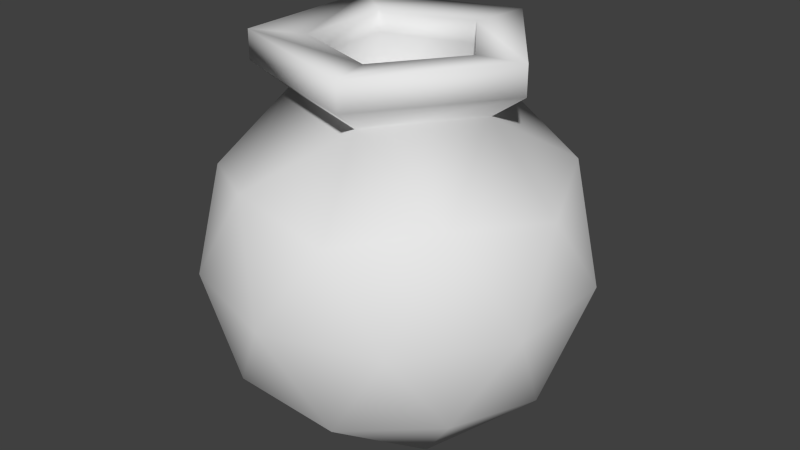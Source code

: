 # Source: vase.blend  (saved by Blender 2.68.0; exported with 4.5.12 LTS)
import bpy
from mathutils import Matrix  # noqa: F401  (used for matrix-valued properties, if any)

bpy.ops.wm.read_factory_settings(use_empty=True)
scene = bpy.context.scene
scene.name = 'Scene'

# ---- collections
col_collection_1 = bpy.data.collections.new('Collection 1'); scene.collection.children.link(col_collection_1)

# ---- materials (node trees are filled in below, after node groups)
mat_vaseside = bpy.data.materials.new('VaseSide')
mat_vaseside.alpha_threshold = 0.0
mat_vaseside.use_transparent_shadow = False
mat_vaseside.roughness = 0.5
mat_vaseside.line_color = (0.0, 0.0, 0.0, 1.0)

# ---- material node trees

# ---- world
world_world = bpy.data.worlds.new('World'); scene.world = world_world
world_world.color = (0.05088, 0.05088, 0.05088)
world_world.use_sun_shadow = False
world_world.sun_shadow_jitter_overblur = 0.0
world_world.cycles.sampling_method = 'MANUAL'
world_world.cycles.sample_map_resolution = 256

# ---- meshes
me_vase = bpy.data.meshes.new('Vase')
me_vase.from_pydata([(0.0, 0.0, 0.0007838), (0.1721, -0.125, 0.09666), (-0.06572, -0.2023, 0.09666), (-0.2127, 0.0, 0.09666), (-0.06572, 0.2023, 0.09666), (0.1721, 0.125, 0.09666), (0.06572, -0.2023, 0.3093), (-0.1721, -0.125, 0.3093), (-0.1721, 0.125, 0.3093), (0.06572, 0.2023, 0.3093), (0.2127, 0.0, 0.3093), (0.167, 1.891e-10, 0.4359), (0.1011, -0.07348, 0.0007287), (0.06251, -0.1924, 0.07799), (-0.03863, -0.1189, 0.0007286), (0.1011, 0.07348, 0.0007287), (0.2023, 0.0, 0.07799), (-0.1636, -0.1189, 0.07799), (-0.125, 0.0, 0.0007293), (-0.1636, 0.1189, 0.07799), (-0.03863, 0.1189, 0.0007286), (0.06251, 0.1924, 0.07799), (0.2261, 0.07348, 0.203), (0.2261, -0.07348, 0.203), (0.1398, -0.1924, 0.203), (0.0, -0.2378, 0.203), (-0.1398, -0.1924, 0.203), (-0.2261, -0.07348, 0.203), (-0.2261, 0.07348, 0.203), (-0.1398, 0.1924, 0.203), (0.0, 0.2378, 0.203), (0.1398, 0.1924, 0.203), (0.1636, -0.1189, 0.328), (-0.06251, -0.1924, 0.328), (-0.2023, 0.0, 0.328), (-0.06251, 0.1924, 0.328), (0.1636, 0.1189, 0.328), (0.125, 0.0, 0.4053), (0.03863, -0.1189, 0.4053), (-0.1011, -0.07348, 0.4053), (-0.1011, 0.07348, 0.4053), (0.03863, 0.1189, 0.4053), (0.05161, -0.1588, 0.4359), (-0.1351, -0.09816, 0.4359), (-0.1351, 0.09816, 0.4359), (0.05161, 0.1588, 0.4359), (0.102, -2.607e-10, 0.4404), (0.03152, -0.09702, 0.4404), (-0.08253, -0.05996, 0.4404), (-0.08253, 0.05996, 0.4404), (0.03152, 0.09702, 0.4404), (0.102, -2.607e-10, 0.3177), (0.03152, -0.09702, 0.3177), (-0.08253, -0.05996, 0.3177), (-0.08253, 0.05996, 0.3177), (0.03152, 0.09702, 0.3177), (0.167, 1.891e-10, 0.472), (0.05161, -0.1588, 0.472), (-0.1351, -0.09816, 0.472), (-0.1351, 0.09816, 0.472), (0.05161, 0.1588, 0.472), (0.102, -2.607e-10, 0.4674), (0.03152, -0.09702, 0.4674), (-0.08253, -0.05996, 0.4674), (-0.08253, 0.05996, 0.4674), (0.03152, 0.09702, 0.4674)], [], [(0, 12, 14), (1, 12, 16), (0, 14, 18), (0, 18, 20), (0, 20, 15), (1, 16, 23), (2, 13, 25), (3, 17, 27), (4, 19, 29), (5, 21, 31), (1, 23, 24), (2, 25, 26), (3, 27, 28), (4, 29, 30), (5, 31, 22), (6, 32, 38), (7, 33, 39), (8, 34, 40), (9, 35, 41), (10, 36, 37), (14, 13, 2), (14, 12, 13), (12, 1, 13), (16, 15, 5), (16, 12, 15), (12, 0, 15), (18, 17, 3), (18, 14, 17), (14, 2, 17), (20, 19, 4), (20, 18, 19), (18, 3, 19), (15, 21, 5), (15, 20, 21), (20, 4, 21), (23, 22, 10), (23, 16, 22), (16, 5, 22), (25, 24, 6), (25, 13, 24), (13, 1, 24), (27, 26, 7), (27, 17, 26), (17, 2, 26), (29, 28, 8), (29, 19, 28), (19, 3, 28), (31, 30, 9), (31, 21, 30), (21, 4, 30), (24, 32, 6), (24, 23, 32), (23, 10, 32), (26, 33, 7), (26, 25, 33), (25, 6, 33), (28, 34, 8), (28, 27, 34), (27, 7, 34), (30, 35, 9), (30, 29, 35), (29, 8, 35), (22, 36, 10), (22, 31, 36), (31, 9, 36), (40, 39, 43, 44), (38, 32, 37), (32, 10, 37), (41, 40, 44, 45), (39, 33, 38), (33, 6, 38), (37, 41, 45, 11), (40, 34, 39), (34, 7, 39), (38, 37, 11, 42), (41, 35, 40), (35, 8, 40), (39, 38, 42, 43), (37, 36, 41), (36, 9, 41), (42, 11, 56, 57), (49, 50, 65, 64), (43, 42, 57, 58), (50, 46, 61, 65), (44, 43, 58, 59), (50, 49, 54, 55), (49, 48, 53, 54), (48, 47, 52, 53), (46, 50, 55, 51), (47, 46, 51, 52), (52, 51, 55, 54, 53), (59, 58, 63, 64), (58, 57, 62, 63), (56, 60, 65, 61), (57, 56, 61, 62), (60, 59, 64, 65), (48, 49, 64, 63), (47, 48, 63, 62), (46, 47, 62, 61), (11, 45, 60, 56), (45, 44, 59, 60)])
me_vase.polygons.foreach_set('use_smooth', [True] * 101)
_uv = me_vase.uv_layers.new(name='UVMap')
_uv.uv.foreach_set('vector', [-0.2458, 0.0, 0.2966, 0.2139, 0.02543, 0.2139, 0.2966, 0.4278, 0.2966, 0.2139, 0.4322, 0.393, -0.2458, 0.0, 0.02543, 0.2139, -0.2458, 0.2139, 1.11, 0.0, 1.11, 0.2139, 0.839, 0.2139, 1.11, 0.0, 0.839, 0.2139, 0.5678, 0.2139, 0.2966, 0.4278, 0.4322, 0.393, 0.3644, 0.6069, 0.02543, 0.4278, 0.161, 0.393, 0.09322, 0.6069, -0.2458, 0.4278, -0.1102, 0.393, -0.178, 0.6069, 0.839, 0.4278, 0.9746, 0.393, 0.9068, 0.6069, 0.5678, 0.4278, 0.7034, 0.393, 0.6356, 0.6069, 0.2966, 0.4278, 0.3644, 0.6069, 0.2288, 0.6069, 0.02543, 0.4278, 0.09322, 0.6069, -0.04237, 0.6069, 1.11, 0.4278, 1.178, 0.6069, 1.042, 0.6069, 0.839, 0.4278, 0.9068, 0.6069, 0.7712, 0.6069, 0.5678, 0.4278, 0.6356, 0.6069, 0.5, 0.6069, 0.161, 0.7861, 0.2966, 0.8208, 0.161, 1.0, -0.1102, 0.7861, 0.02542, 0.8208, -0.1102, 1.0, 0.9746, 0.7861, 1.11, 0.8208, 0.9746, 1.0, 0.7034, 0.7861, 0.839, 0.8208, 0.7034, 1.0, 0.4322, 0.7861, 0.5678, 0.8208, 0.4322, 1.0, 0.02543, 0.2139, 0.161, 0.393, 0.02543, 0.4278, 0.02543, 0.2139, 0.2966, 0.2139, 0.161, 0.393, 0.2966, 0.2139, 0.2966, 0.4278, 0.161, 0.393, 0.4322, 0.393, 0.5678, 0.2139, 0.5678, 0.4278, 0.4322, 0.393, 0.2966, 0.2139, 0.5678, 0.2139, 0.2966, 0.2139, 1.11, 0.0, 0.5678, 0.2139, -0.2458, 0.2139, -0.1102, 0.393, -0.2458, 0.4278, -0.2458, 0.2139, 0.02543, 0.2139, -0.1102, 0.393, 0.02543, 0.2139, 0.02543, 0.4278, -0.1102, 0.393, 0.839, 0.2139, 0.9746, 0.393, 0.839, 0.4278, 0.839, 0.2139, 1.11, 0.2139, 0.9746, 0.393, 1.11, 0.2139, 1.11, 0.4278, 0.9746, 0.393, 0.5678, 0.2139, 0.7034, 0.393, 0.5678, 0.4278, 0.5678, 0.2139, 0.839, 0.2139, 0.7034, 0.393, 0.839, 0.2139, 0.839, 0.4278, 0.7034, 0.393, 0.3644, 0.6069, 0.5, 0.6069, 0.4322, 0.7861, 0.3644, 0.6069, 0.4322, 0.393, 0.5, 0.6069, 0.4322, 0.393, 0.5678, 0.4278, 0.5, 0.6069, 0.09322, 0.6069, 0.2288, 0.6069, 0.161, 0.7861, 0.09322, 0.6069, 0.161, 0.393, 0.2288, 0.6069, 0.161, 0.393, 0.2966, 0.4278, 0.2288, 0.6069, -0.178, 0.6069, -0.04237, 0.6069, -0.1102, 0.7861, -0.178, 0.6069, -0.1102, 0.393, -0.04237, 0.6069, -0.1102, 0.393, 0.02543, 0.4278, -0.04237, 0.6069, 0.9068, 0.6069, 1.042, 0.6069, 0.9746, 0.7861, 0.9068, 0.6069, 0.9746, 0.393, 1.042, 0.6069, 0.9746, 0.393, 1.11, 0.4278, 1.042, 0.6069, 0.6356, 0.6069, 0.7712, 0.6069, 0.7034, 0.7861, 0.6356, 0.6069, 0.7034, 0.393, 0.7712, 0.6069, 0.7034, 0.393, 0.839, 0.4278, 0.7712, 0.6069, 0.2288, 0.6069, 0.2966, 0.8208, 0.161, 0.7861, 0.2288, 0.6069, 0.3644, 0.6069, 0.2966, 0.8208, 0.3644, 0.6069, 0.4322, 0.7861, 0.2966, 0.8208, -0.04237, 0.6069, 0.02542, 0.8208, -0.1102, 0.7861, -0.04237, 0.6069, 0.09322, 0.6069, 0.02542, 0.8208, 0.09322, 0.6069, 0.161, 0.7861, 0.02542, 0.8208, 1.042, 0.6069, 1.11, 0.8208, 0.9746, 0.7861, 1.042, 0.6069, 1.178, 0.6069, 1.11, 0.8208, -0.178, 0.6069, -0.1102, 0.7861, -0.2458, 0.8208, 0.7712, 0.6069, 0.839, 0.8208, 0.7034, 0.7861, 0.7712, 0.6069, 0.9068, 0.6069, 0.839, 0.8208, 0.9068, 0.6069, 0.9746, 0.7861, 0.839, 0.8208, 0.5, 0.6069, 0.5678, 0.8208, 0.4322, 0.7861, 0.5, 0.6069, 0.6356, 0.6069, 0.5678, 0.8208, 0.6356, 0.6069, 0.7034, 0.7861, 0.5678, 0.8208, 1.219, 0.06387, 1.429, 0.06387, 1.429, 0.05363, 1.219, 0.05363, 0.161, 1.0, 0.2966, 0.8208, 0.4322, 1.0, 0.2966, 0.8208, 0.4322, 0.7861, 0.4322, 1.0, 0.8012, 0.06387, 1.219, 0.06387, 1.219, 0.05363, 0.8012, 0.05363, -0.1102, 1.0, 0.02542, 0.8208, 0.161, 1.0, 0.02542, 0.8208, 0.161, 0.7861, 0.161, 1.0, 0.3829, 0.06387, 0.8012, 0.06387, 0.8012, 0.05363, 0.3829, 0.05364, 0.9746, 1.0, 1.11, 0.8208, 1.246, 1.0, -0.2458, 0.8208, -0.1102, 0.7861, -0.1102, 1.0, -0.03535, 0.06387, 0.3829, 0.06387, 0.3829, 0.05364, -0.03535, 0.05363, 0.7034, 1.0, 0.839, 0.8208, 0.9746, 1.0, 0.839, 0.8208, 0.9746, 0.7861, 0.9746, 1.0, -0.4536, 0.06387, -0.03535, 0.06387, -0.03535, 0.05363, -0.4536, 0.05363, 0.4322, 1.0, 0.5678, 0.8208, 0.7034, 1.0, 0.5678, 0.8208, 0.7034, 0.7861, 0.7034, 1.0, -0.03535, 0.05363, 0.3829, 0.05364, 0.3829, -0.001565, -0.03535, -0.001566, 1.219, 0.0503, 0.8012, 0.0503, 0.8012, 0.03208, 1.219, 0.03208, -0.4536, 0.05363, -0.03535, 0.05363, -0.03535, -0.001566, -0.4536, -0.001566, 0.8012, 0.0503, 0.3829, 0.0503, 0.3829, 0.03208, 0.8012, 0.03208, 1.219, 0.05363, 1.429, 0.05363, 1.429, -0.001566, 1.219, -0.001566, 0.8012, 0.0503, 1.219, 0.0503, 1.219, 0.08188, 0.8012, 0.08188, 1.219, 0.0503, 1.429, 0.0503, 1.429, 0.08188, 1.219, 0.08188, -0.4536, 0.0503, -0.03535, 0.0503, -0.03535, 0.08188, -0.4536, 0.08188, 0.3829, 0.0503, 0.8012, 0.0503, 0.8012, 0.08188, 0.3829, 0.08188, -0.03535, 0.0503, 0.3829, 0.0503, 0.3829, 0.08188, -0.03535, 0.08188, 1.429, 0.08188, 0.3829, 0.08188, 0.8012, 0.08188, 1.219, 0.08188, 1.429, 0.08188, 1.219, -0.001566, 1.429, -0.001566, 1.429, 0.03208, 1.219, 0.03208, -0.4536, -0.001566, -0.03535, -0.001566, -0.03535, 0.03208, -0.4536, 0.03208, 0.3829, -0.001565, 0.8012, -0.001566, 0.8012, 0.03208, 0.3829, 0.03208, -0.03535, -0.001566, 0.3829, -0.001565, 0.3829, 0.03208, -0.03535, 0.03208, 0.8012, -0.001566, 1.219, -0.001566, 1.219, 0.03208, 0.8012, 0.03208, 1.429, 0.0503, 1.219, 0.0503, 1.219, 0.03208, 1.429, 0.03208, -0.03535, 0.0503, -0.4536, 0.0503, -0.4536, 0.03208, -0.03535, 0.03208, 0.3829, 0.0503, -0.03535, 0.0503, -0.03535, 0.03208, 0.3829, 0.03208, 0.3829, 0.05364, 0.8012, 0.05363, 0.8012, -0.001566, 0.3829, -0.001565, 0.8012, 0.05363, 1.219, 0.05363, 1.219, -0.001566, 0.8012, -0.001566])
me_vase.materials.append(mat_vaseside)
me_vase.use_remesh_preserve_volume = False
me_vase.use_remesh_preserve_attributes = False
me_vase.use_mirror_vertex_groups = False
me_vase.update()

# ---- objects
ob_vase = bpy.data.objects.new('Vase', me_vase)

# ---- transforms, parenting, visibility, modifiers, constraints
ob_vase.location = (3.127, -2.806, 0.0)
ob_vase.lineart.crease_threshold = 0.0

# ---- collection membership
col_collection_1.objects.link(ob_vase)

# ---- scene / render settings (as saved in the file)
scene.frame_start = 1; scene.frame_end = 250; scene.frame_set(1)
scene.render.engine = 'BLENDER_EEVEE_NEXT'
scene.render.image_settings.color_mode = 'RGB'
scene.render.image_settings.compression = 90
scene.render.resolution_percentage = 50
scene.render.dither_intensity = 0.0
scene.cycles.use_denoising = False
scene.cycles.samples = 10
scene.cycles.sampling_pattern = 'TABULATED_SOBOL'
scene.cycles.light_sampling_threshold = 0.0
scene.cycles.use_adaptive_sampling = False
scene.cycles.use_light_tree = False
scene.cycles.blur_glossy = 0.0
scene.cycles.volume_bounces = 1
scene.cycles.pixel_filter_type = 'GAUSSIAN'
scene.cycles.sample_clamp_indirect = 0.0
scene.view_settings.view_transform = 'Standard'
bpy.context.view_layer.update()

# ---- added for rendering (the .blend has no active camera and no usable light): camera, sun
cam_auto = bpy.data.cameras.new('AutoCamera')
cam_auto.lens = 50.0
cam_auto.sensor_width = 36.0
cam_auto.clip_end = 1000.0
ob_auto_camera = bpy.data.objects.new('AutoCamera', cam_auto)
scene.collection.objects.link(ob_auto_camera)
ob_auto_camera.location = (3.8744, -3.70313, 0.834378)
ob_auto_camera.rotation_euler = (1.09748, -7.21219e-08, 0.694738)
scene.camera = ob_auto_camera
light_auto_sun = bpy.data.lights.new('AutoSun', 'SUN')
light_auto_sun.energy = 3.0
light_auto_sun.angle = 0.0523599
ob_auto_sun = bpy.data.objects.new('AutoSun', light_auto_sun)
scene.collection.objects.link(ob_auto_sun)
ob_auto_sun.rotation_euler = (0.872665, 0.174533, 0.523599)
bpy.context.view_layer.update()
